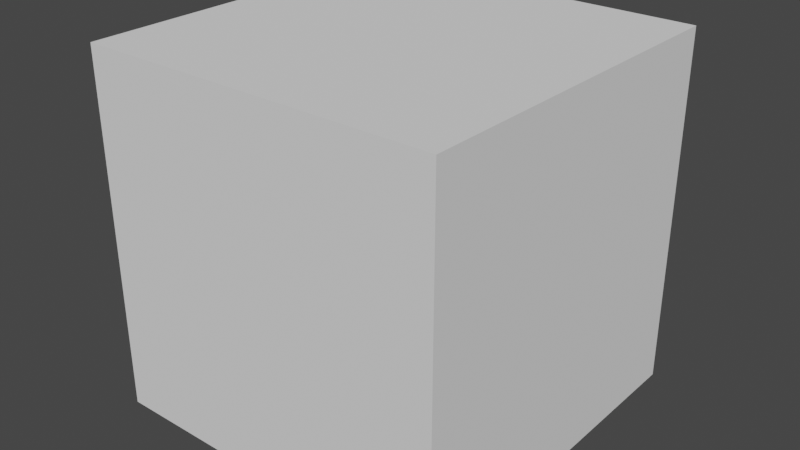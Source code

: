 # Source: BPY_CreateAnimateObj.blend  (saved by Blender 3.6.11; exported with 4.5.12 LTS)
import bpy
from mathutils import Matrix  # noqa: F401  (used for matrix-valued properties, if any)

bpy.ops.wm.read_factory_settings(use_empty=True)
scene = bpy.context.scene
scene.name = 'Scene'

# ---- collections
col_collection = bpy.data.collections.new('Collection'); scene.collection.children.link(col_collection)

# ---- world
world_world = bpy.data.worlds.new('World'); scene.world = world_world
world_world.use_nodes = True; world_world.node_tree.nodes.clear()
_N = world_world.node_tree.nodes; _L = world_world.node_tree.links
n0 = _N.new('ShaderNodeOutputWorld'); n0.name = 'World Output'; n0.location = (300, 300)
n1 = _N.new('ShaderNodeBackground'); n1.name = 'Background'; n1.location = (10, 300)
n1.inputs[0].default_value = (0.05088, 0.05088, 0.05088, 1.0)
_L.new(n1.outputs[0], n0.inputs[0])
n0.is_active_output = True
world_world.color = (0.05088, 0.05088, 0.05088)
world_world.use_sun_shadow = False
world_world.sun_shadow_jitter_overblur = 0.0

# ---- meshes
me_cube_012 = bpy.data.meshes.new('Cube.012')
me_cube_012.from_pydata([(-1.0, -1.0, -1.0), (-1.0, -1.0, 1.0), (-1.0, 1.0, -1.0), (-1.0, 1.0, 1.0), (1.0, -1.0, -1.0), (1.0, -1.0, 1.0), (1.0, 1.0, -1.0), (1.0, 1.0, 1.0)], [], [(0, 1, 3, 2), (2, 3, 7, 6), (6, 7, 5, 4), (4, 5, 1, 0), (2, 6, 4, 0), (7, 3, 1, 5)])
_uv = me_cube_012.uv_layers.new(name='UVMap')
_uv.uv.foreach_set('vector', [0.375, 0.0, 0.625, 0.0, 0.625, 0.25, 0.375, 0.25, 0.375, 0.25, 0.625, 0.25, 0.625, 0.5, 0.375, 0.5, 0.375, 0.5, 0.625, 0.5, 0.625, 0.75, 0.375, 0.75, 0.375, 0.75, 0.625, 0.75, 0.625, 1.0, 0.375, 1.0, 0.125, 0.5, 0.375, 0.5, 0.375, 0.75, 0.125, 0.75, 0.625, 0.5, 0.875, 0.5, 0.875, 0.75, 0.625, 0.75])
me_cube_012.update()

# ---- objects
ob_my_cube = bpy.data.objects.new('my cube', me_cube_012)

# ---- transforms, parenting, visibility, modifiers, constraints
ob_my_cube.location = (0.0, 0.0, 0.0)

# ---- collection membership
col_collection.objects.link(ob_my_cube)

# ---- scene / render settings (as saved in the file)
scene.frame_start = 1; scene.frame_end = 250; scene.frame_set(1)
scene.render.engine = 'BLENDER_EEVEE_NEXT'
scene.cycles.sampling_pattern = 'TABULATED_SOBOL'
scene.view_settings.view_transform = 'Filmic'
bpy.context.view_layer.update()

# ---- added for rendering (the .blend has no active camera and no usable light): camera, sun
cam_auto = bpy.data.cameras.new('AutoCamera')
cam_auto.lens = 50.0
cam_auto.sensor_width = 36.0
cam_auto.clip_end = 1000.0
ob_auto_camera = bpy.data.objects.new('AutoCamera', cam_auto)
scene.collection.objects.link(ob_auto_camera)
ob_auto_camera.location = (3.20507, -3.84609, 2.56406)
ob_auto_camera.rotation_euler = (1.09748, -7.21219e-08, 0.694738)
scene.camera = ob_auto_camera
light_auto_sun = bpy.data.lights.new('AutoSun', 'SUN')
light_auto_sun.energy = 3.0
light_auto_sun.angle = 0.0523599
ob_auto_sun = bpy.data.objects.new('AutoSun', light_auto_sun)
scene.collection.objects.link(ob_auto_sun)
ob_auto_sun.rotation_euler = (0.872665, 0.174533, 0.523599)
bpy.context.view_layer.update()
